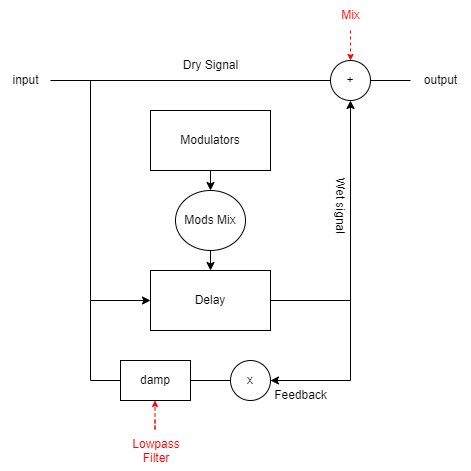

The diagram above was exported from draw.io. Its source (the exported page's mxGraphModel, read from the mxfile embedded in the PNG):
<mxGraphModel dx="1290" dy="541" grid="1" gridSize="10" guides="1" tooltips="1" connect="1" arrows="1" fold="1" page="1" pageScale="1" pageWidth="850" pageHeight="1100" math="0" shadow="0">
  <root>
    <mxCell id="0" />
    <mxCell id="1" parent="0" />
    <mxCell id="rohQQZhnIZbM5D_an-Yu-1" value="Delay" style="rounded=0;whiteSpace=wrap;html=1;" vertex="1" parent="1">
      <mxGeometry x="320" y="350" width="120" height="60" as="geometry" />
    </mxCell>
    <mxCell id="rohQQZhnIZbM5D_an-Yu-2" value="" style="endArrow=none;html=1;rounded=0;exitX=0;exitY=0.5;exitDx=0;exitDy=0;" edge="1" parent="1" source="rohQQZhnIZbM5D_an-Yu-22">
      <mxGeometry width="50" height="50" relative="1" as="geometry">
        <mxPoint x="400" y="420" as="sourcePoint" />
        <mxPoint x="260" y="160" as="targetPoint" />
        <Array as="points">
          <mxPoint x="260" y="460" />
        </Array>
      </mxGeometry>
    </mxCell>
    <mxCell id="rohQQZhnIZbM5D_an-Yu-20" style="edgeStyle=orthogonalEdgeStyle;rounded=0;orthogonalLoop=1;jettySize=auto;html=1;exitX=0.5;exitY=1;exitDx=0;exitDy=0;entryX=0.5;entryY=0;entryDx=0;entryDy=0;" edge="1" parent="1" source="rohQQZhnIZbM5D_an-Yu-8" target="rohQQZhnIZbM5D_an-Yu-1">
      <mxGeometry relative="1" as="geometry" />
    </mxCell>
    <mxCell id="rohQQZhnIZbM5D_an-Yu-8" value="Mods Mix" style="ellipse;whiteSpace=wrap;html=1;" vertex="1" parent="1">
      <mxGeometry x="345" y="270" width="70" height="60" as="geometry" />
    </mxCell>
    <mxCell id="rohQQZhnIZbM5D_an-Yu-19" style="edgeStyle=orthogonalEdgeStyle;rounded=0;orthogonalLoop=1;jettySize=auto;html=1;exitX=0.5;exitY=1;exitDx=0;exitDy=0;entryX=0.5;entryY=0;entryDx=0;entryDy=0;" edge="1" parent="1" source="rohQQZhnIZbM5D_an-Yu-12" target="rohQQZhnIZbM5D_an-Yu-8">
      <mxGeometry relative="1" as="geometry" />
    </mxCell>
    <mxCell id="rohQQZhnIZbM5D_an-Yu-12" value="Modulators" style="whiteSpace=wrap;html=1;" vertex="1" parent="1">
      <mxGeometry x="320" y="190" width="120" height="60" as="geometry" />
    </mxCell>
    <mxCell id="rohQQZhnIZbM5D_an-Yu-15" value="+" style="ellipse;whiteSpace=wrap;html=1;aspect=fixed;" vertex="1" parent="1">
      <mxGeometry x="500" y="140" width="40" height="40" as="geometry" />
    </mxCell>
    <mxCell id="rohQQZhnIZbM5D_an-Yu-22" value="x" style="ellipse;whiteSpace=wrap;html=1;aspect=fixed;" vertex="1" parent="1">
      <mxGeometry x="400" y="440" width="40" height="40" as="geometry" />
    </mxCell>
    <mxCell id="rohQQZhnIZbM5D_an-Yu-23" value="" style="endArrow=classic;html=1;rounded=0;" edge="1" parent="1" target="rohQQZhnIZbM5D_an-Yu-1">
      <mxGeometry width="50" height="50" relative="1" as="geometry">
        <mxPoint x="260" y="380" as="sourcePoint" />
        <mxPoint x="740" y="330" as="targetPoint" />
      </mxGeometry>
    </mxCell>
    <mxCell id="rohQQZhnIZbM5D_an-Yu-24" value="" style="endArrow=classic;html=1;rounded=0;entryX=1;entryY=0.5;entryDx=0;entryDy=0;" edge="1" parent="1" target="rohQQZhnIZbM5D_an-Yu-22">
      <mxGeometry width="50" height="50" relative="1" as="geometry">
        <mxPoint x="520" y="380" as="sourcePoint" />
        <mxPoint x="740" y="330" as="targetPoint" />
        <Array as="points">
          <mxPoint x="520" y="460" />
        </Array>
      </mxGeometry>
    </mxCell>
    <mxCell id="rohQQZhnIZbM5D_an-Yu-28" value="" style="endArrow=none;html=1;rounded=0;entryX=0;entryY=0.5;entryDx=0;entryDy=0;" edge="1" parent="1" target="rohQQZhnIZbM5D_an-Yu-15">
      <mxGeometry width="50" height="50" relative="1" as="geometry">
        <mxPoint x="220" y="160" as="sourcePoint" />
        <mxPoint x="350" y="330" as="targetPoint" />
      </mxGeometry>
    </mxCell>
    <mxCell id="rohQQZhnIZbM5D_an-Yu-29" value="input" style="text;html=1;align=center;verticalAlign=middle;resizable=0;points=[];autosize=1;strokeColor=none;fillColor=none;" vertex="1" parent="1">
      <mxGeometry x="170" y="145" width="50" height="30" as="geometry" />
    </mxCell>
    <mxCell id="rohQQZhnIZbM5D_an-Yu-30" value="" style="endArrow=none;html=1;rounded=0;entryX=1;entryY=0.5;entryDx=0;entryDy=0;" edge="1" parent="1" target="rohQQZhnIZbM5D_an-Yu-15">
      <mxGeometry width="50" height="50" relative="1" as="geometry">
        <mxPoint x="580" y="160" as="sourcePoint" />
        <mxPoint x="500" y="330" as="targetPoint" />
      </mxGeometry>
    </mxCell>
    <mxCell id="rohQQZhnIZbM5D_an-Yu-31" value="output" style="text;html=1;align=center;verticalAlign=middle;resizable=0;points=[];autosize=1;strokeColor=none;fillColor=none;" vertex="1" parent="1">
      <mxGeometry x="580" y="145" width="60" height="30" as="geometry" />
    </mxCell>
    <mxCell id="rohQQZhnIZbM5D_an-Yu-32" value="" style="endArrow=classic;html=1;rounded=0;exitX=1;exitY=0.5;exitDx=0;exitDy=0;entryX=0.5;entryY=1;entryDx=0;entryDy=0;" edge="1" parent="1" source="rohQQZhnIZbM5D_an-Yu-1" target="rohQQZhnIZbM5D_an-Yu-15">
      <mxGeometry width="50" height="50" relative="1" as="geometry">
        <mxPoint x="390" y="380" as="sourcePoint" />
        <mxPoint x="440" y="330" as="targetPoint" />
        <Array as="points">
          <mxPoint x="520" y="380" />
        </Array>
      </mxGeometry>
    </mxCell>
    <mxCell id="rohQQZhnIZbM5D_an-Yu-33" value="Dry Signal" style="text;html=1;align=center;verticalAlign=middle;resizable=0;points=[];autosize=1;strokeColor=none;fillColor=none;" vertex="1" parent="1">
      <mxGeometry x="340" y="130" width="80" height="30" as="geometry" />
    </mxCell>
    <mxCell id="rohQQZhnIZbM5D_an-Yu-36" value="Wet signal" style="text;html=1;align=center;verticalAlign=middle;resizable=0;points=[];autosize=1;strokeColor=none;fillColor=none;rotation=90;" vertex="1" parent="1">
      <mxGeometry x="470" y="270" width="80" height="30" as="geometry" />
    </mxCell>
    <mxCell id="rohQQZhnIZbM5D_an-Yu-37" value="Feedback" style="text;html=1;align=center;verticalAlign=middle;resizable=0;points=[];autosize=1;strokeColor=none;fillColor=none;" vertex="1" parent="1">
      <mxGeometry x="430" y="460" width="80" height="30" as="geometry" />
    </mxCell>
    <mxCell id="rohQQZhnIZbM5D_an-Yu-39" value="&lt;font color=&quot;#ff0000&quot;&gt;Mix&lt;/font&gt;" style="text;html=1;align=center;verticalAlign=middle;resizable=0;points=[];autosize=1;strokeColor=none;fillColor=none;" vertex="1" parent="1">
      <mxGeometry x="500" y="80" width="40" height="30" as="geometry" />
    </mxCell>
    <mxCell id="rohQQZhnIZbM5D_an-Yu-40" value="" style="endArrow=classic;html=1;rounded=0;entryX=0.5;entryY=0;entryDx=0;entryDy=0;strokeColor=#FF0000;endSize=4;dashed=1;" edge="1" parent="1" source="rohQQZhnIZbM5D_an-Yu-39" target="rohQQZhnIZbM5D_an-Yu-15">
      <mxGeometry width="50" height="50" relative="1" as="geometry">
        <mxPoint x="430" y="380" as="sourcePoint" />
        <mxPoint x="480" y="330" as="targetPoint" />
        <Array as="points">
          <mxPoint x="520" y="120" />
        </Array>
      </mxGeometry>
    </mxCell>
    <mxCell id="rohQQZhnIZbM5D_an-Yu-41" value="damp" style="rounded=0;whiteSpace=wrap;html=1;" vertex="1" parent="1">
      <mxGeometry x="290" y="440" width="70" height="40" as="geometry" />
    </mxCell>
    <mxCell id="rohQQZhnIZbM5D_an-Yu-46" value="" style="endArrow=classic;html=1;rounded=0;strokeColor=#FF0000;endSize=4;dashed=1;" edge="1" parent="1">
      <mxGeometry width="50" height="50" relative="1" as="geometry">
        <mxPoint x="324.5" y="500" as="sourcePoint" />
        <mxPoint x="324.5" y="480" as="targetPoint" />
        <Array as="points">
          <mxPoint x="324.5" y="510" />
        </Array>
      </mxGeometry>
    </mxCell>
    <mxCell id="rohQQZhnIZbM5D_an-Yu-49" value="&lt;div style=&quot;text-align: center;&quot;&gt;&lt;span style=&quot;background-color: initial;&quot;&gt;&lt;font color=&quot;#ff0000&quot;&gt;Lowpass Filter&lt;/font&gt;&lt;/span&gt;&lt;/div&gt;" style="text;whiteSpace=wrap;html=1;" vertex="1" parent="1">
      <mxGeometry x="300" y="510" width="50" height="40" as="geometry" />
    </mxCell>
  </root>
</mxGraphModel>